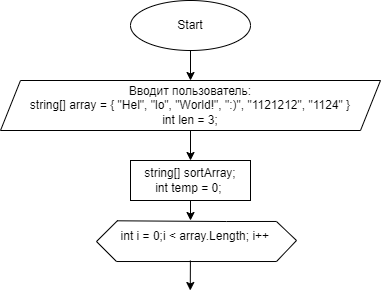

The diagram above was exported from draw.io. Its source (the exported page's mxGraphModel, read from the mxfile embedded in the PNG):
<mxGraphModel dx="471" dy="278" grid="1" gridSize="10" guides="1" tooltips="1" connect="1" arrows="1" fold="1" page="1" pageScale="1" pageWidth="827" pageHeight="1169" math="0" shadow="0">
  <root>
    <mxCell id="WIyWlLk6GJQsqaUBKTNV-0" />
    <mxCell id="WIyWlLk6GJQsqaUBKTNV-1" parent="WIyWlLk6GJQsqaUBKTNV-0" />
    <mxCell id="dKlxZDnbxIGG4tugq2MX-0" value="Start" style="ellipse;whiteSpace=wrap;html=1;" vertex="1" parent="WIyWlLk6GJQsqaUBKTNV-1">
      <mxGeometry x="354" width="120" height="50" as="geometry" />
    </mxCell>
    <mxCell id="dKlxZDnbxIGG4tugq2MX-1" value="" style="endArrow=classic;html=1;rounded=0;exitX=0.5;exitY=1;exitDx=0;exitDy=0;" edge="1" parent="WIyWlLk6GJQsqaUBKTNV-1" source="dKlxZDnbxIGG4tugq2MX-0">
      <mxGeometry width="50" height="50" relative="1" as="geometry">
        <mxPoint x="390" y="340" as="sourcePoint" />
        <mxPoint x="414" y="80" as="targetPoint" />
      </mxGeometry>
    </mxCell>
    <mxCell id="dKlxZDnbxIGG4tugq2MX-2" value="Вводит пользователь:&lt;br&gt;string[] array = {&amp;nbsp;&quot;Hel&quot;, &quot;lo&quot;, &quot;World!&quot;, &quot;:)&quot;, &quot;1121212&quot;, &quot;1124&quot;&amp;nbsp;}&lt;br&gt;int len = 3;" style="shape=parallelogram;perimeter=parallelogramPerimeter;whiteSpace=wrap;html=1;fixedSize=1;" vertex="1" parent="WIyWlLk6GJQsqaUBKTNV-1">
      <mxGeometry x="224" y="80" width="380" height="50" as="geometry" />
    </mxCell>
    <mxCell id="dKlxZDnbxIGG4tugq2MX-4" value="" style="endArrow=classic;html=1;rounded=0;exitX=0.5;exitY=1;exitDx=0;exitDy=0;" edge="1" parent="WIyWlLk6GJQsqaUBKTNV-1" source="dKlxZDnbxIGG4tugq2MX-2">
      <mxGeometry width="50" height="50" relative="1" as="geometry">
        <mxPoint x="440" y="200" as="sourcePoint" />
        <mxPoint x="414" y="160" as="targetPoint" />
      </mxGeometry>
    </mxCell>
    <mxCell id="dKlxZDnbxIGG4tugq2MX-5" value="string[] sortArray;&lt;br&gt;int temp = 0;&amp;nbsp;" style="rounded=0;whiteSpace=wrap;html=1;" vertex="1" parent="WIyWlLk6GJQsqaUBKTNV-1">
      <mxGeometry x="354" y="160" width="120" height="40" as="geometry" />
    </mxCell>
    <mxCell id="dKlxZDnbxIGG4tugq2MX-7" value="" style="endArrow=none;html=1;rounded=0;exitX=0.062;exitY=-0.034;exitDx=0;exitDy=0;exitPerimeter=0;" edge="1" parent="WIyWlLk6GJQsqaUBKTNV-1" source="dKlxZDnbxIGG4tugq2MX-11">
      <mxGeometry width="50" height="50" relative="1" as="geometry">
        <mxPoint x="340" y="221.02" as="sourcePoint" />
        <mxPoint x="340" y="261.02" as="targetPoint" />
        <Array as="points">
          <mxPoint x="320" y="241.02" />
        </Array>
      </mxGeometry>
    </mxCell>
    <mxCell id="dKlxZDnbxIGG4tugq2MX-8" value="" style="endArrow=none;html=1;rounded=0;" edge="1" parent="WIyWlLk6GJQsqaUBKTNV-1">
      <mxGeometry width="50" height="50" relative="1" as="geometry">
        <mxPoint x="500" y="221.02" as="sourcePoint" />
        <mxPoint x="500" y="261.02" as="targetPoint" />
        <Array as="points">
          <mxPoint x="520" y="240" />
        </Array>
      </mxGeometry>
    </mxCell>
    <mxCell id="dKlxZDnbxIGG4tugq2MX-11" value="int i = 0;i &amp;lt; array.Length; i++&amp;nbsp;" style="text;html=1;align=center;verticalAlign=middle;resizable=0;points=[];autosize=1;strokeColor=none;fillColor=none;" vertex="1" parent="WIyWlLk6GJQsqaUBKTNV-1">
      <mxGeometry x="330" y="221.02" width="180" height="30" as="geometry" />
    </mxCell>
    <mxCell id="dKlxZDnbxIGG4tugq2MX-13" value="" style="endArrow=none;html=1;rounded=0;exitX=0.059;exitY=-0.024;exitDx=0;exitDy=0;exitPerimeter=0;entryX=0.944;entryY=-0.002;entryDx=0;entryDy=0;entryPerimeter=0;" edge="1" parent="WIyWlLk6GJQsqaUBKTNV-1" source="dKlxZDnbxIGG4tugq2MX-11" target="dKlxZDnbxIGG4tugq2MX-11">
      <mxGeometry width="50" height="50" relative="1" as="geometry">
        <mxPoint x="360" y="181.02" as="sourcePoint" />
        <mxPoint x="410" y="131.02" as="targetPoint" />
        <Array as="points">
          <mxPoint x="450" y="221.02" />
        </Array>
      </mxGeometry>
    </mxCell>
    <mxCell id="dKlxZDnbxIGG4tugq2MX-14" value="" style="endArrow=none;html=1;rounded=0;" edge="1" parent="WIyWlLk6GJQsqaUBKTNV-1">
      <mxGeometry width="50" height="50" relative="1" as="geometry">
        <mxPoint x="340" y="261.02" as="sourcePoint" />
        <mxPoint x="500" y="261.02" as="targetPoint" />
      </mxGeometry>
    </mxCell>
    <mxCell id="dKlxZDnbxIGG4tugq2MX-16" value="" style="endArrow=classic;html=1;rounded=0;exitX=0.5;exitY=1;exitDx=0;exitDy=0;" edge="1" parent="WIyWlLk6GJQsqaUBKTNV-1" source="dKlxZDnbxIGG4tugq2MX-5">
      <mxGeometry width="50" height="50" relative="1" as="geometry">
        <mxPoint x="240" y="350" as="sourcePoint" />
        <mxPoint x="414" y="220" as="targetPoint" />
      </mxGeometry>
    </mxCell>
    <mxCell id="dKlxZDnbxIGG4tugq2MX-17" value="" style="endArrow=classic;html=1;rounded=0;" edge="1" parent="WIyWlLk6GJQsqaUBKTNV-1">
      <mxGeometry width="50" height="50" relative="1" as="geometry">
        <mxPoint x="413.9" y="260" as="sourcePoint" />
        <mxPoint x="413.77" y="290" as="targetPoint" />
      </mxGeometry>
    </mxCell>
  </root>
</mxGraphModel>